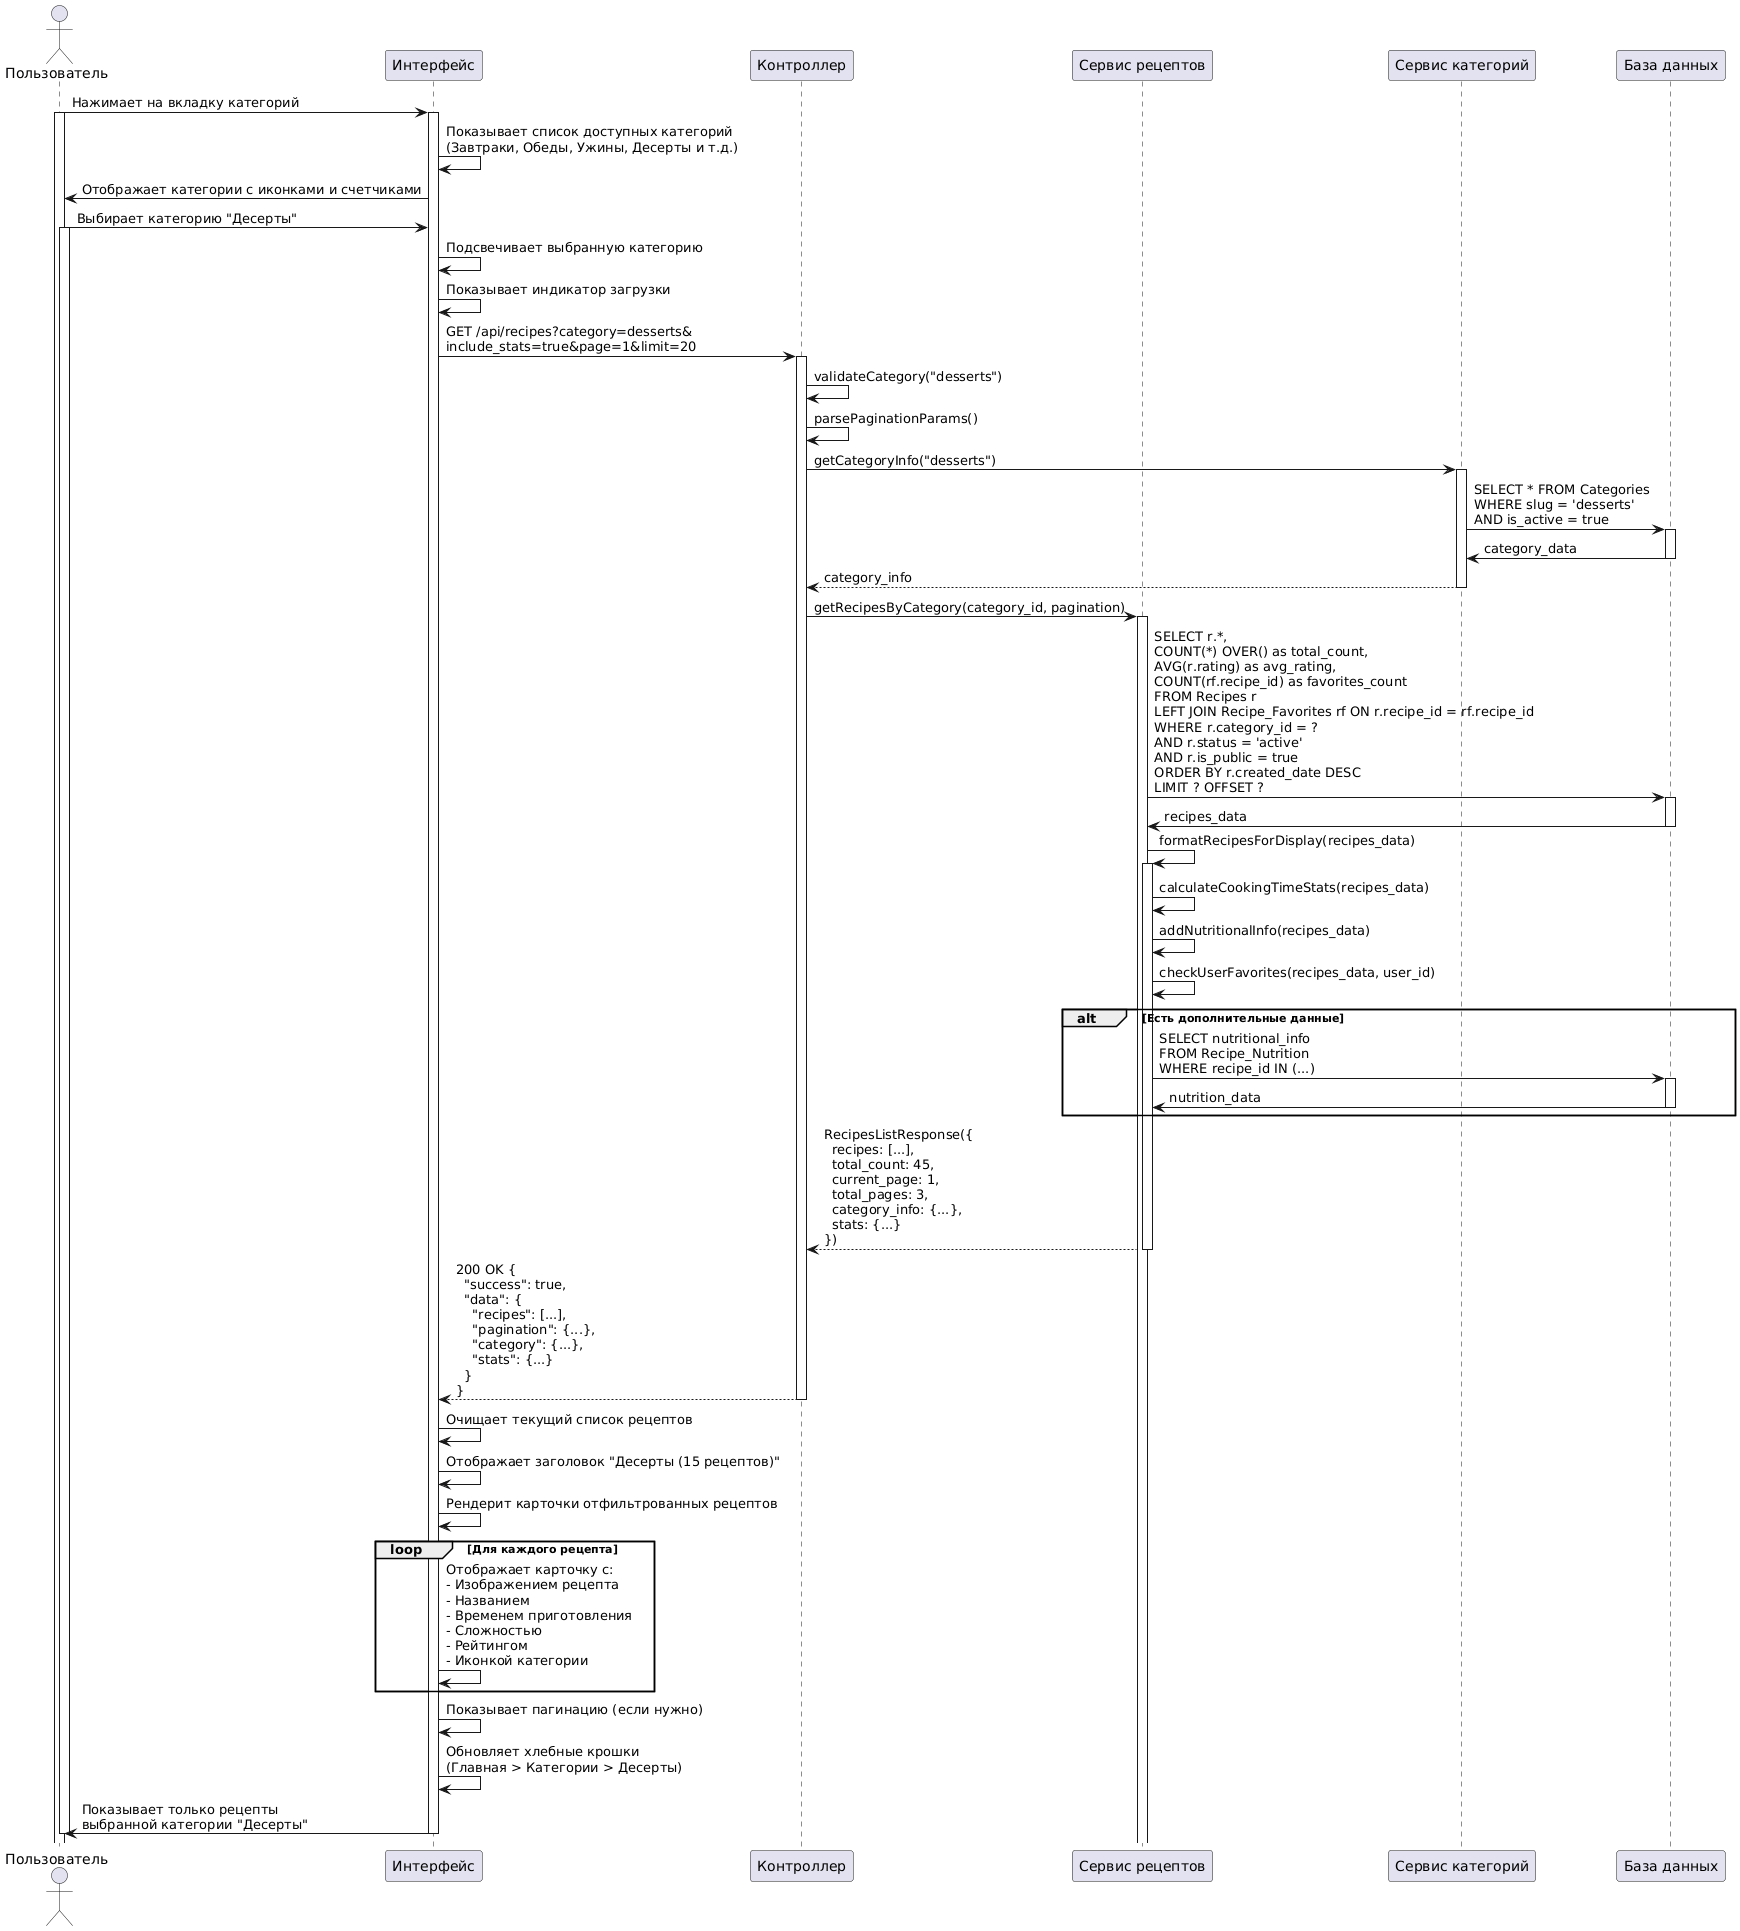

The diagram above was rendered by PlantUML. Its source (embedded in the PNG):
@startuml
actor "Пользователь" as User
participant "Интерфейс" as UI
participant "Контроллер" as Controller
participant "Сервис рецептов" as RecipeService
participant "Сервис категорий" as CategoryService
participant "База данных" as DB

User -> UI: Нажимает на вкладку категорий
activate User
activate UI

UI -> UI: Показывает список доступных категорий\n(Завтраки, Обеды, Ужины, Десерты и т.д.)
UI -> User: Отображает категории с иконками и счетчиками

User -> UI: Выбирает категорию "Десерты"
activate User

UI -> UI: Подсвечивает выбранную категорию
UI -> UI: Показывает индикатор загрузки

UI -> Controller: GET /api/recipes?category=desserts&\ninclude_stats=true&page=1&limit=20
activate Controller

Controller -> Controller: validateCategory("desserts")
Controller -> Controller: parsePaginationParams()

Controller -> CategoryService: getCategoryInfo("desserts")
activate CategoryService
CategoryService -> DB: SELECT * FROM Categories \nWHERE slug = 'desserts'\nAND is_active = true
activate DB
DB -> CategoryService: category_data
deactivate DB
CategoryService --> Controller: category_info
deactivate CategoryService

Controller -> RecipeService: getRecipesByCategory(category_id, pagination)
activate RecipeService

RecipeService -> DB: SELECT r.*, \nCOUNT(*) OVER() as total_count,\nAVG(r.rating) as avg_rating,\nCOUNT(rf.recipe_id) as favorites_count\nFROM Recipes r\nLEFT JOIN Recipe_Favorites rf ON r.recipe_id = rf.recipe_id\nWHERE r.category_id = ? \nAND r.status = 'active'\nAND r.is_public = true\nORDER BY r.created_date DESC\nLIMIT ? OFFSET ?
activate DB

DB -> RecipeService: recipes_data
deactivate DB

RecipeService -> RecipeService: formatRecipesForDisplay(recipes_data)
activate RecipeService

RecipeService -> RecipeService: calculateCookingTimeStats(recipes_data)
RecipeService -> RecipeService: addNutritionalInfo(recipes_data)
RecipeService -> RecipeService: checkUserFavorites(recipes_data, user_id)

alt Есть дополнительные данные
RecipeService -> DB: SELECT nutritional_info \nFROM Recipe_Nutrition \nWHERE recipe_id IN (...)
activate DB
DB -> RecipeService: nutrition_data
deactivate DB
end

RecipeService --> Controller: RecipesListResponse({\n  recipes: [...],\n  total_count: 45,\n  current_page: 1,\n  total_pages: 3,\n  category_info: {...},\n  stats: {...}\n})
deactivate RecipeService

Controller --> UI: 200 OK {\n  "success": true,\n  "data": {\n    "recipes": [...],\n    "pagination": {...},\n    "category": {...},\n    "stats": {...}\n  }\n}
deactivate Controller

UI -> UI: Очищает текущий список рецептов
UI -> UI: Отображает заголовок "Десерты (15 рецептов)"
UI -> UI: Рендерит карточки отфильтрованных рецептов

loop Для каждого рецепта
UI -> UI: Отображает карточку с:\n- Изображением рецепта\n- Названием\n- Временем приготовления\n- Сложностью\n- Рейтингом\n- Иконкой категории
end

UI -> UI: Показывает пагинацию (если нужно)
UI -> UI: Обновляет хлебные крошки\n(Главная > Категории > Десерты)

UI -> User: Показывает только рецепты\nвыбранной категории "Десерты"
deactivate UI
deactivate User
@enduml